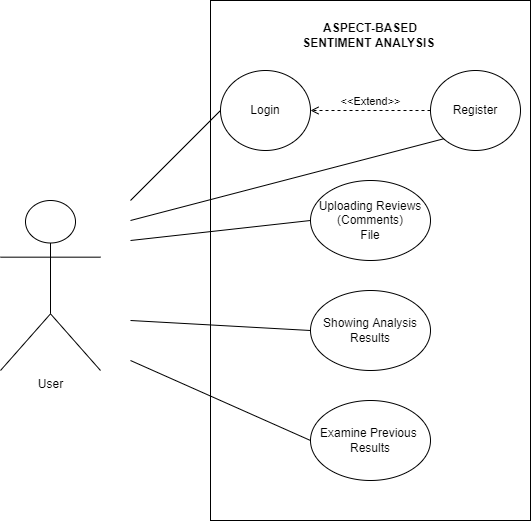

The diagram above was exported from draw.io. Its source (the exported page's mxGraphModel, read from the mxfile embedded in the PNG):
<mxGraphModel dx="1038" dy="579" grid="1" gridSize="10" guides="1" tooltips="1" connect="1" arrows="1" fold="1" page="1" pageScale="1" pageWidth="827" pageHeight="1169" math="0" shadow="0">
  <root>
    <mxCell id="0" />
    <mxCell id="1" parent="0" />
    <mxCell id="sdg1yOzlTSwAYsGFrySr-3" value="" style="rounded=0;whiteSpace=wrap;html=1;" vertex="1" parent="1">
      <mxGeometry x="240" y="40" width="320" height="520" as="geometry" />
    </mxCell>
    <mxCell id="0SdOJB7eHDoXVbNCxpCd-1" value="User" style="shape=umlActor;verticalLabelPosition=bottom;verticalAlign=top;html=1;outlineConnect=0;" parent="1" vertex="1">
      <mxGeometry x="30" y="240" width="100" height="170" as="geometry" />
    </mxCell>
    <mxCell id="0SdOJB7eHDoXVbNCxpCd-4" value="Login" style="ellipse;whiteSpace=wrap;html=1;" parent="1" vertex="1">
      <mxGeometry x="250" y="110" width="90" height="80" as="geometry" />
    </mxCell>
    <mxCell id="0SdOJB7eHDoXVbNCxpCd-5" value="Uploading Reviews (Comments)&lt;br&gt;File" style="ellipse;whiteSpace=wrap;html=1;" parent="1" vertex="1">
      <mxGeometry x="340" y="220" width="120" height="80" as="geometry" />
    </mxCell>
    <mxCell id="0SdOJB7eHDoXVbNCxpCd-6" value="Showing Analysis&lt;br&gt;Results" style="ellipse;whiteSpace=wrap;html=1;" parent="1" vertex="1">
      <mxGeometry x="340" y="330" width="120" height="80" as="geometry" />
    </mxCell>
    <mxCell id="0SdOJB7eHDoXVbNCxpCd-7" value="Examine Previous&amp;nbsp;&lt;br&gt;Results" style="ellipse;whiteSpace=wrap;html=1;" parent="1" vertex="1">
      <mxGeometry x="340" y="440" width="120" height="80" as="geometry" />
    </mxCell>
    <mxCell id="0SdOJB7eHDoXVbNCxpCd-9" value="&lt;b&gt;ASPECT-BASED SENTIMENT ANALYSIS&amp;nbsp;&lt;/b&gt;" style="text;html=1;strokeColor=none;fillColor=none;align=center;verticalAlign=middle;whiteSpace=wrap;rounded=0;" parent="1" vertex="1">
      <mxGeometry x="322" y="60" width="156" height="30" as="geometry" />
    </mxCell>
    <mxCell id="JxpaYAVP7IlzeWKycMCJ-1" value="" style="endArrow=none;html=1;rounded=0;entryX=0;entryY=0.5;entryDx=0;entryDy=0;" parent="1" target="0SdOJB7eHDoXVbNCxpCd-4" edge="1">
      <mxGeometry width="50" height="50" relative="1" as="geometry">
        <mxPoint x="160" y="240" as="sourcePoint" />
        <mxPoint x="440" y="370" as="targetPoint" />
      </mxGeometry>
    </mxCell>
    <mxCell id="JxpaYAVP7IlzeWKycMCJ-2" value="" style="endArrow=none;html=1;rounded=0;entryX=0;entryY=0.5;entryDx=0;entryDy=0;" parent="1" target="0SdOJB7eHDoXVbNCxpCd-5" edge="1">
      <mxGeometry width="50" height="50" relative="1" as="geometry">
        <mxPoint x="160" y="280" as="sourcePoint" />
        <mxPoint x="350" y="160" as="targetPoint" />
      </mxGeometry>
    </mxCell>
    <mxCell id="JxpaYAVP7IlzeWKycMCJ-3" value="" style="endArrow=none;html=1;rounded=0;entryX=0;entryY=0.5;entryDx=0;entryDy=0;" parent="1" target="0SdOJB7eHDoXVbNCxpCd-6" edge="1">
      <mxGeometry width="50" height="50" relative="1" as="geometry">
        <mxPoint x="160" y="360" as="sourcePoint" />
        <mxPoint x="350" y="270" as="targetPoint" />
      </mxGeometry>
    </mxCell>
    <mxCell id="JxpaYAVP7IlzeWKycMCJ-5" value="" style="endArrow=none;html=1;rounded=0;entryX=0;entryY=0.5;entryDx=0;entryDy=0;" parent="1" target="0SdOJB7eHDoXVbNCxpCd-7" edge="1">
      <mxGeometry width="50" height="50" relative="1" as="geometry">
        <mxPoint x="160" y="400" as="sourcePoint" />
        <mxPoint x="360" y="280" as="targetPoint" />
      </mxGeometry>
    </mxCell>
    <mxCell id="xFw400BJl2Nl0_T1KV3z-1" value="Register" style="ellipse;whiteSpace=wrap;html=1;" parent="1" vertex="1">
      <mxGeometry x="460" y="110" width="90" height="80" as="geometry" />
    </mxCell>
    <mxCell id="xFw400BJl2Nl0_T1KV3z-8" value="&amp;lt;&amp;lt;Extend&amp;gt;&amp;gt;" style="html=1;verticalAlign=bottom;labelBackgroundColor=none;endArrow=open;endFill=0;dashed=1;rounded=1;sketch=0;exitX=0;exitY=0.5;exitDx=0;exitDy=0;entryX=1;entryY=0.5;entryDx=0;entryDy=0;" parent="1" source="xFw400BJl2Nl0_T1KV3z-1" target="0SdOJB7eHDoXVbNCxpCd-4" edge="1">
      <mxGeometry width="160" relative="1" as="geometry">
        <mxPoint x="20" y="160" as="sourcePoint" />
        <mxPoint x="180" y="160" as="targetPoint" />
      </mxGeometry>
    </mxCell>
    <mxCell id="sdg1yOzlTSwAYsGFrySr-2" value="" style="endArrow=none;html=1;rounded=0;entryX=0;entryY=1;entryDx=0;entryDy=0;" edge="1" parent="1" target="xFw400BJl2Nl0_T1KV3z-1">
      <mxGeometry width="50" height="50" relative="1" as="geometry">
        <mxPoint x="160" y="260" as="sourcePoint" />
        <mxPoint x="260" y="160" as="targetPoint" />
      </mxGeometry>
    </mxCell>
  </root>
</mxGraphModel>